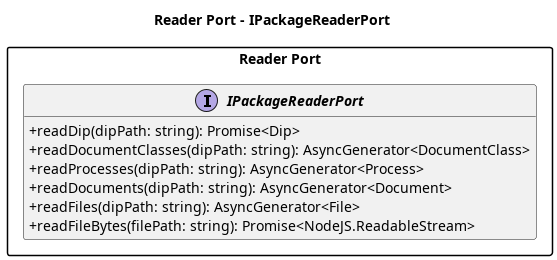

The diagram above was rendered by PlantUML. Its source (embedded in the PNG):
@startuml Class Diagram - Main Indexing Flow - Reader Port

left to right direction
skinparam classAttributeIconSize 0
skinparam classFontStyle bold
skinparam packageStyle rectangle
skinparam linetype ortho
hide empty members

title Reader Port - IPackageReaderPort

package "Reader Port" {
  interface IPackageReaderPort {
    + readDip(dipPath: string): Promise<Dip>
    + readDocumentClasses(dipPath: string): AsyncGenerator<DocumentClass>
    + readProcesses(dipPath: string): AsyncGenerator<Process>
    + readDocuments(dipPath: string): AsyncGenerator<Document>
    + readFiles(dipPath: string): AsyncGenerator<File>
    + readFileBytes(filePath: string): Promise<NodeJS.ReadableStream>
  }
}

@enduml